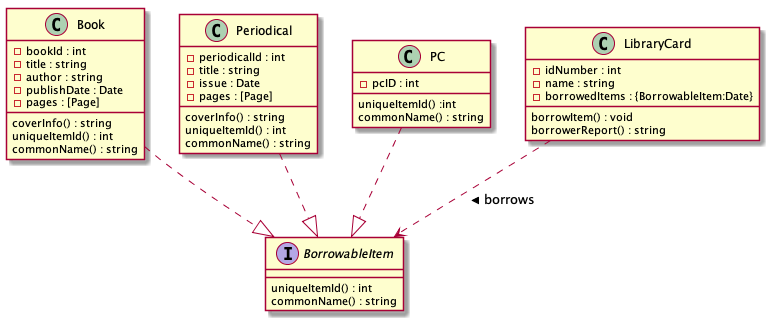

The diagram above was rendered by PlantUML. Its source (embedded in the PNG):
@startuml
class Book{
  -bookId : int
  -title : string
  -author : string
  -publishDate : Date
  -pages : [Page]
  coverInfo() : string
  uniqueItemId() : int
  commonName() : string
}

class Periodical{
  -periodicalId : int
  -title : string
  -issue : Date
  -pages : [Page]
  coverInfo() : string
  uniqueItemId() : int
  commonName() : string
}

class PC{
  -pcID : int
  uniqueItemId() :int
  commonName() : string
}


interface BorrowableItem{
  uniqueItemId() : int
  commonName() : string
}

class LibraryCard{
  -idNumber : int
  -name : string
  -borrowedItems : {BorrowableItem:Date}
  borrowItem() : void
  borrowerReport() : string
}


Book ..|> BorrowableItem
Periodical ..|> BorrowableItem
PC ..|> BorrowableItem
LibraryCard ..> BorrowableItem : borrows >


@enduml